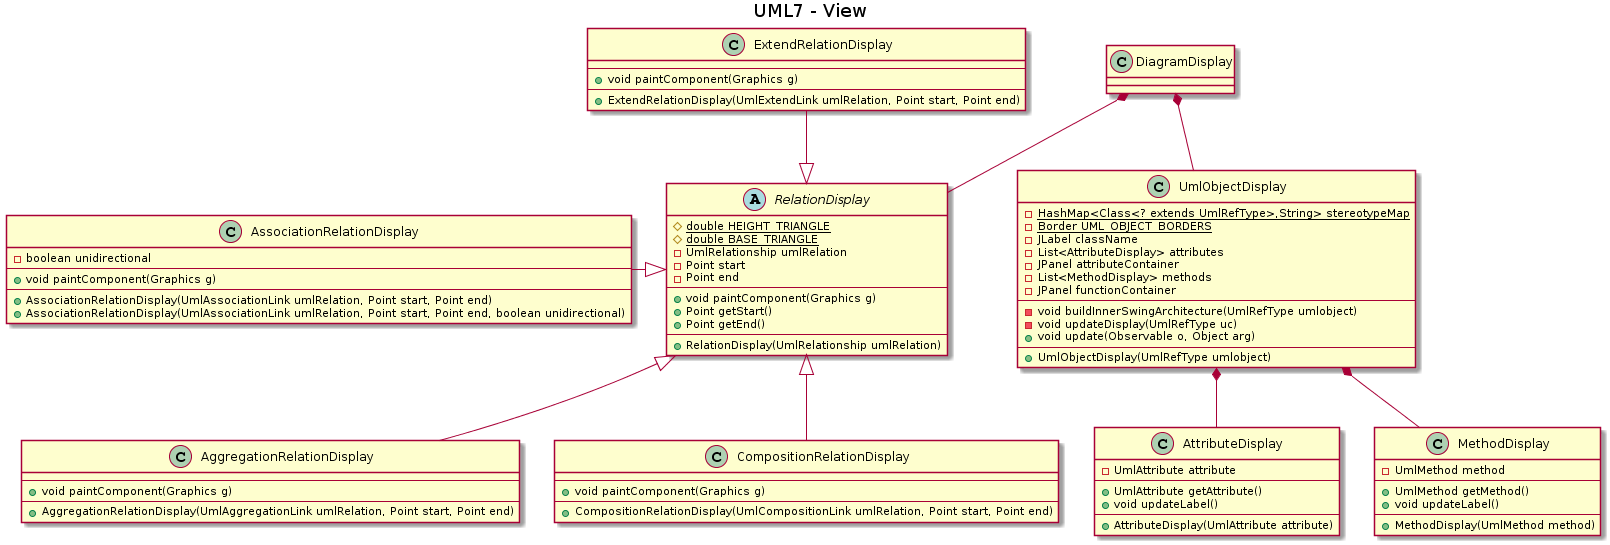

The diagram above was rendered by PlantUML. Its source (embedded in the PNG):
@startuml
title UML7 - View

abstract RelationDisplay {
    # {static} double HEIGHT_TRIANGLE
    # {static} double BASE_TRIANGLE
    - UmlRelationship umlRelation
    - Point start
    - Point end
    --
    + void paintComponent(Graphics g)
    + Point getStart()
    + Point getEnd()
    --
    + RelationDisplay(UmlRelationship umlRelation)
}

class AggregationRelationDisplay {
    --
    + void paintComponent(Graphics g)
    --
    + AggregationRelationDisplay(UmlAggregationLink umlRelation, Point start, Point end)
}

class AssociationRelationDisplay {
    - boolean unidirectional
    --
    + void paintComponent(Graphics g)
    --
    + AssociationRelationDisplay(UmlAssociationLink umlRelation, Point start, Point end)
    + AssociationRelationDisplay(UmlAssociationLink umlRelation, Point start, Point end, boolean unidirectional)
}

class CompositionRelationDisplay {
    --
    + void paintComponent(Graphics g)
    --
    + CompositionRelationDisplay(UmlCompositionLink umlRelation, Point start, Point end)
}

class ExtendRelationDisplay {
    --
    + void paintComponent(Graphics g)
    --
    + ExtendRelationDisplay(UmlExtendLink umlRelation, Point start, Point end)
}

class AttributeDisplay {
    - UmlAttribute attribute
    --
    + UmlAttribute getAttribute()
    + void updateLabel()
    --
    + AttributeDisplay(UmlAttribute attribute)
}

class MethodDisplay {
    - UmlMethod method
    --
    + UmlMethod getMethod()
    + void updateLabel()
    --
    + MethodDisplay(UmlMethod method)
}

class UmlObjectDisplay {
    - {static} HashMap<Class<? extends UmlRefType>,String> stereotypeMap
    - {static} Border UML_OBJECT_BORDERS
    - JLabel className
    - List<AttributeDisplay> attributes
    - JPanel attributeContainer
    - List<MethodDisplay> methods
    - JPanel functionContainer
    --
    - void buildInnerSwingArchitecture(UmlRefType umlobject)
    - void updateDisplay(UmlRefType uc)
    + void update(Observable o, Object arg)
    --
    + UmlObjectDisplay(UmlRefType umlobject)
}

class DiagramDisplay

RelationDisplay <|-- CompositionRelationDisplay
RelationDisplay <|-left- AssociationRelationDisplay
RelationDisplay <|-down- AggregationRelationDisplay
RelationDisplay <|-up- ExtendRelationDisplay
DiagramDisplay *-- RelationDisplay
DiagramDisplay *-- UmlObjectDisplay
UmlObjectDisplay *-- MethodDisplay
UmlObjectDisplay *-- AttributeDisplay
@enduml